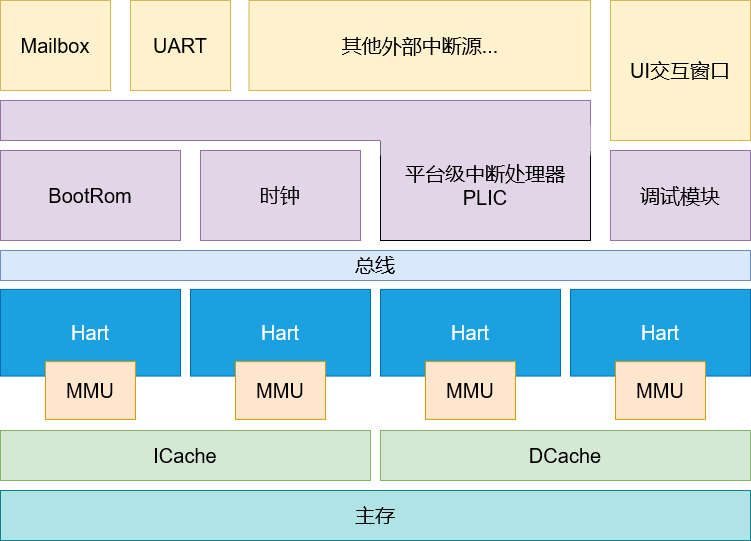

The diagram above was exported from draw.io. Its source (the exported page's mxGraphModel, read from the mxfile embedded in the PNG):
<mxGraphModel dx="1422" dy="792" grid="1" gridSize="10" guides="1" tooltips="1" connect="1" arrows="1" fold="1" page="1" pageScale="1" pageWidth="827" pageHeight="1169" math="0" shadow="0">
  <root>
    <mxCell id="0" />
    <mxCell id="1" parent="0" />
    <mxCell id="JZHf0K2wz_BE0LJ4sz1x-1" value="主存" style="rounded=0;whiteSpace=wrap;html=1;fillColor=#b0e3e6;strokeColor=#0e8088;fontSize=20;" parent="1" vertex="1">
      <mxGeometry x="50" y="600" width="750" height="50" as="geometry" />
    </mxCell>
    <mxCell id="JZHf0K2wz_BE0LJ4sz1x-2" value="Mailbox" style="rounded=0;whiteSpace=wrap;html=1;fillColor=#fff2cc;strokeColor=#d6b656;fontSize=20;" parent="1" vertex="1">
      <mxGeometry x="50" y="110" width="110" height="90" as="geometry" />
    </mxCell>
    <mxCell id="JZHf0K2wz_BE0LJ4sz1x-4" value="调试模块" style="rounded=0;whiteSpace=wrap;html=1;fillColor=#e1d5e7;strokeColor=#9673a6;fontSize=20;" parent="1" vertex="1">
      <mxGeometry x="660" y="260" width="140" height="90" as="geometry" />
    </mxCell>
    <mxCell id="JZHf0K2wz_BE0LJ4sz1x-8" value="" style="group;fontSize=20;" parent="1" vertex="1" connectable="0">
      <mxGeometry x="50" y="370" width="180" height="130" as="geometry" />
    </mxCell>
    <mxCell id="JZHf0K2wz_BE0LJ4sz1x-6" value="Hart" style="rounded=0;whiteSpace=wrap;html=1;fillColor=#1ba1e2;fontColor=#ffffff;strokeColor=#006EAF;fontSize=20;" parent="JZHf0K2wz_BE0LJ4sz1x-8" vertex="1">
      <mxGeometry y="28.888888888888893" width="180" height="86.66666666666667" as="geometry" />
    </mxCell>
    <mxCell id="JZHf0K2wz_BE0LJ4sz1x-7" value="MMU" style="rounded=0;whiteSpace=wrap;html=1;fillColor=#ffe6cc;strokeColor=#d79b00;fontSize=20;" parent="JZHf0K2wz_BE0LJ4sz1x-8" vertex="1">
      <mxGeometry x="45" y="101.11111111111113" width="90" height="57.777777777777786" as="geometry" />
    </mxCell>
    <mxCell id="JZHf0K2wz_BE0LJ4sz1x-18" value="ICache" style="rounded=0;whiteSpace=wrap;html=1;fillColor=#d5e8d4;strokeColor=#82b366;fontSize=20;" parent="1" vertex="1">
      <mxGeometry x="50" y="540" width="370" height="50" as="geometry" />
    </mxCell>
    <mxCell id="JZHf0K2wz_BE0LJ4sz1x-19" value="DCache" style="rounded=0;whiteSpace=wrap;html=1;fillColor=#d5e8d4;strokeColor=#82b366;fontSize=20;" parent="1" vertex="1">
      <mxGeometry x="430" y="540" width="370" height="50" as="geometry" />
    </mxCell>
    <mxCell id="JZHf0K2wz_BE0LJ4sz1x-29" value="&lt;div&gt;平台级中断处理器&lt;/div&gt;&lt;div&gt;PLIC&lt;br&gt;&lt;/div&gt;" style="rounded=0;whiteSpace=wrap;html=1;fillColor=#e1d5e7;strokeColor=default;fontSize=20;" parent="1" vertex="1">
      <mxGeometry x="430" y="240" width="210" height="110" as="geometry" />
    </mxCell>
    <mxCell id="EgZArBoSRHnWU1R7io9L-1" value="时钟" style="rounded=0;whiteSpace=wrap;html=1;fillColor=#e1d5e7;strokeColor=#9673a6;fontSize=20;" parent="1" vertex="1">
      <mxGeometry x="250" y="260" width="160" height="90" as="geometry" />
    </mxCell>
    <mxCell id="EgZArBoSRHnWU1R7io9L-2" value="UART" style="rounded=0;whiteSpace=wrap;html=1;fillColor=#fff2cc;strokeColor=#d6b656;fontSize=20;" parent="1" vertex="1">
      <mxGeometry x="180" y="110" width="100" height="90" as="geometry" />
    </mxCell>
    <mxCell id="EgZArBoSRHnWU1R7io9L-3" value="BootRom" style="rounded=0;whiteSpace=wrap;html=1;fillColor=#e1d5e7;strokeColor=#9673a6;fontSize=20;" parent="1" vertex="1">
      <mxGeometry x="50" y="260" width="180" height="90" as="geometry" />
    </mxCell>
    <mxCell id="EgZArBoSRHnWU1R7io9L-6" value="" style="group;fontSize=20;" parent="1" vertex="1" connectable="0">
      <mxGeometry x="240" y="370" width="180" height="130" as="geometry" />
    </mxCell>
    <mxCell id="EgZArBoSRHnWU1R7io9L-7" value="Hart" style="rounded=0;whiteSpace=wrap;html=1;fillColor=#1ba1e2;fontColor=#ffffff;strokeColor=#006EAF;fontSize=20;" parent="EgZArBoSRHnWU1R7io9L-6" vertex="1">
      <mxGeometry y="28.888888888888893" width="180" height="86.66666666666667" as="geometry" />
    </mxCell>
    <mxCell id="EgZArBoSRHnWU1R7io9L-8" value="MMU" style="rounded=0;whiteSpace=wrap;html=1;fillColor=#ffe6cc;strokeColor=#d79b00;fontSize=20;" parent="EgZArBoSRHnWU1R7io9L-6" vertex="1">
      <mxGeometry x="45" y="101.11111111111113" width="90" height="57.777777777777786" as="geometry" />
    </mxCell>
    <mxCell id="EgZArBoSRHnWU1R7io9L-9" value="" style="group;fontSize=20;" parent="1" vertex="1" connectable="0">
      <mxGeometry x="430" y="370" width="180" height="130" as="geometry" />
    </mxCell>
    <mxCell id="EgZArBoSRHnWU1R7io9L-10" value="Hart" style="rounded=0;whiteSpace=wrap;html=1;fillColor=#1ba1e2;fontColor=#ffffff;strokeColor=#006EAF;fontSize=20;" parent="EgZArBoSRHnWU1R7io9L-9" vertex="1">
      <mxGeometry y="28.888888888888893" width="180" height="86.66666666666667" as="geometry" />
    </mxCell>
    <mxCell id="EgZArBoSRHnWU1R7io9L-11" value="MMU" style="rounded=0;whiteSpace=wrap;html=1;fillColor=#ffe6cc;strokeColor=#d79b00;fontSize=20;" parent="EgZArBoSRHnWU1R7io9L-9" vertex="1">
      <mxGeometry x="45" y="101.11111111111113" width="90" height="57.777777777777786" as="geometry" />
    </mxCell>
    <mxCell id="EgZArBoSRHnWU1R7io9L-12" value="" style="group;fontSize=20;" parent="1" vertex="1" connectable="0">
      <mxGeometry x="620" y="370" width="180" height="130" as="geometry" />
    </mxCell>
    <mxCell id="EgZArBoSRHnWU1R7io9L-13" value="Hart" style="rounded=0;whiteSpace=wrap;html=1;fillColor=#1ba1e2;fontColor=#ffffff;strokeColor=#006EAF;fontSize=20;" parent="EgZArBoSRHnWU1R7io9L-12" vertex="1">
      <mxGeometry y="28.888888888888893" width="180" height="86.66666666666667" as="geometry" />
    </mxCell>
    <mxCell id="EgZArBoSRHnWU1R7io9L-14" value="MMU" style="rounded=0;whiteSpace=wrap;html=1;fillColor=#ffe6cc;strokeColor=#d79b00;fontSize=20;" parent="EgZArBoSRHnWU1R7io9L-12" vertex="1">
      <mxGeometry x="45" y="101.11111111111113" width="90" height="57.777777777777786" as="geometry" />
    </mxCell>
    <mxCell id="EgZArBoSRHnWU1R7io9L-15" value="总线" style="rounded=0;whiteSpace=wrap;html=1;fontSize=20;fillColor=#dae8fc;strokeColor=#6c8ebf;" parent="1" vertex="1">
      <mxGeometry x="50" y="360" width="750" height="30" as="geometry" />
    </mxCell>
    <mxCell id="HRaaFyJBe5n424QLk-9Z-1" value="" style="rounded=0;whiteSpace=wrap;html=1;fillColor=#e1d5e7;strokeColor=#9673a6;" vertex="1" parent="1">
      <mxGeometry x="50" y="210" width="590" height="40" as="geometry" />
    </mxCell>
    <mxCell id="HRaaFyJBe5n424QLk-9Z-3" value="其他外部中断源..." style="rounded=0;whiteSpace=wrap;html=1;fillColor=#fff2cc;strokeColor=#d6b656;fontSize=20;" vertex="1" parent="1">
      <mxGeometry x="298.5" y="110" width="341.5" height="90" as="geometry" />
    </mxCell>
    <mxCell id="HRaaFyJBe5n424QLk-9Z-4" value="UI交互窗口" style="rounded=0;whiteSpace=wrap;html=1;fillColor=#fff2cc;strokeColor=#d6b656;fontSize=20;" vertex="1" parent="1">
      <mxGeometry x="660" y="110" width="140" height="140" as="geometry" />
    </mxCell>
    <mxCell id="HRaaFyJBe5n424QLk-9Z-5" value="" style="rounded=0;whiteSpace=wrap;html=1;strokeColor=#9673a6;fillColor=#e1d5e7;" vertex="1" parent="1">
      <mxGeometry x="525" y="240" width="115" height="20" as="geometry" />
    </mxCell>
    <mxCell id="HRaaFyJBe5n424QLk-9Z-6" value="" style="rounded=0;whiteSpace=wrap;html=1;fillColor=#e1d5e7;strokeColor=none;" vertex="1" parent="1">
      <mxGeometry x="430" y="235" width="210" height="30" as="geometry" />
    </mxCell>
  </root>
</mxGraphModel>